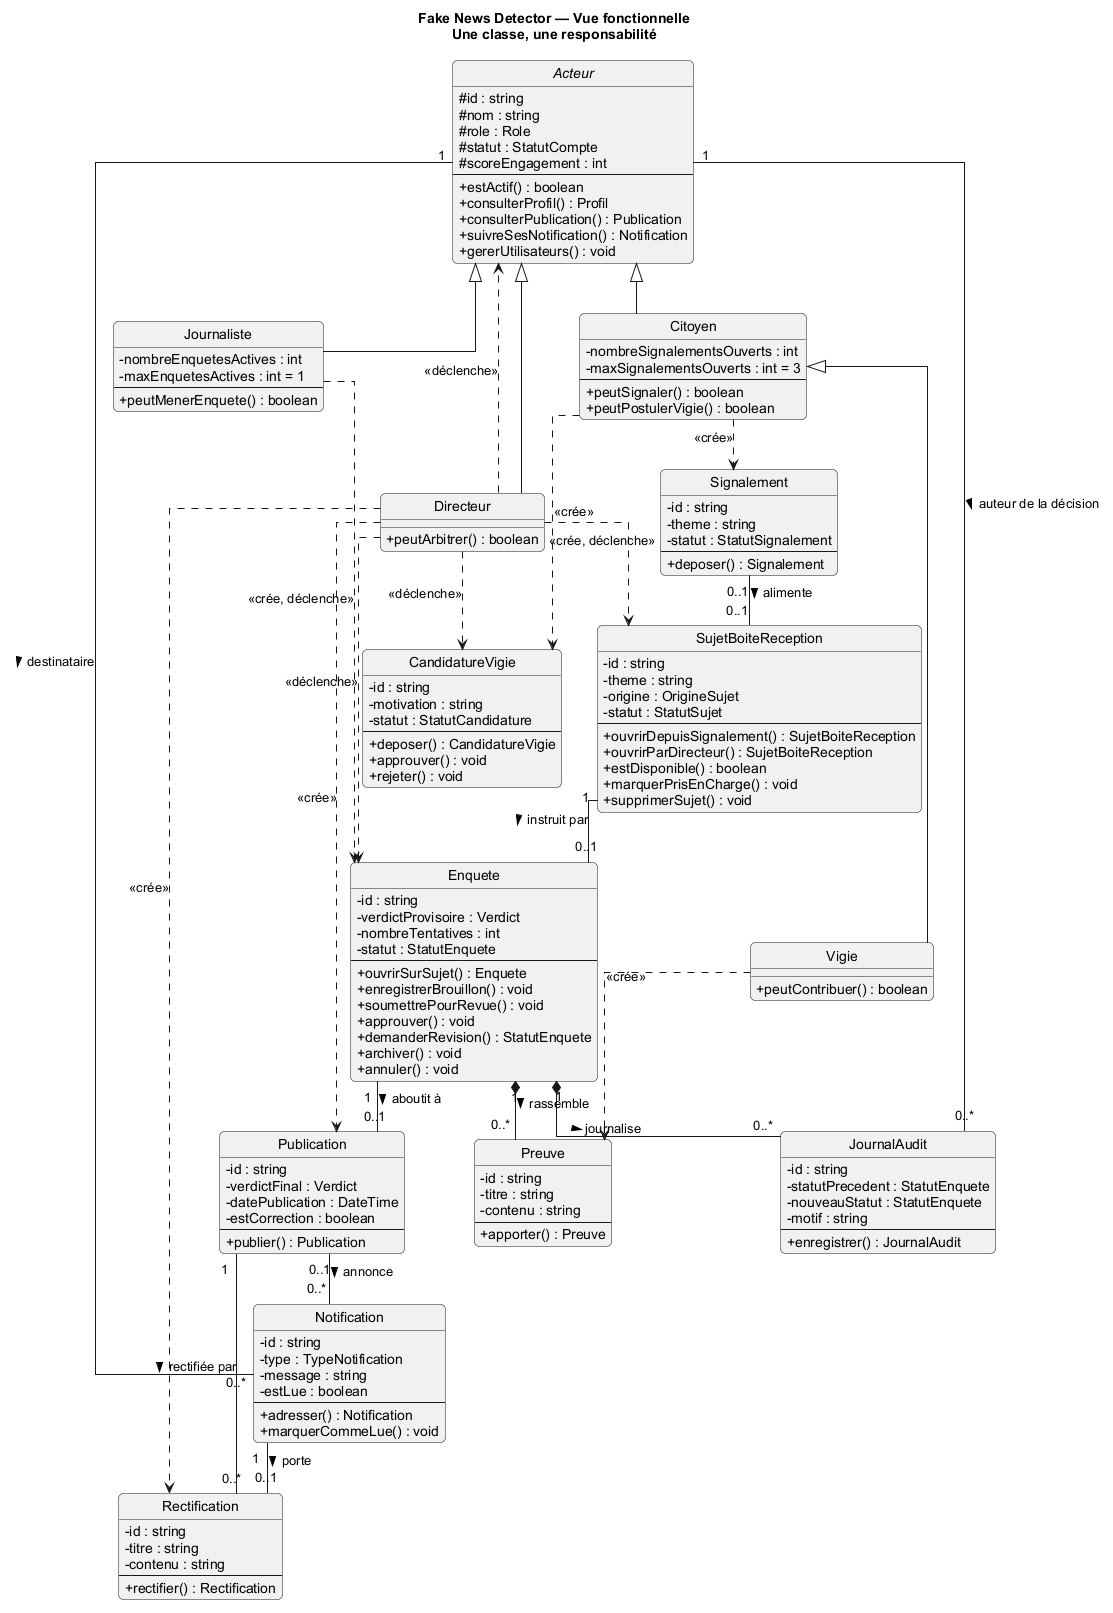

The diagram above was rendered by PlantUML. Its source (embedded in the PNG):
@startuml class-fonctionnel

skinparam shadowless true
skinparam defaultFontName "Arial"
skinparam RoundCorner 10
skinparam classAttributeIconSize 0
skinparam linetype ortho
skinparam nodesep 35
skinparam ranksep 50
hide circle

title Fake News Detector — Vue fonctionnelle\nUne classe, une responsabilité

abstract class Acteur {
  # id : string
  # nom : string
  # role : Role
  # statut : StatutCompte
  # scoreEngagement : int
  --
  + estActif() : boolean
  + consulterProfil() : Profil
  + consulterPublication() : Publication
  + suivreSesNotification() : Notification
  + gererUtilisateurs() : void
}

class Citoyen {
  - nombreSignalementsOuverts : int
  - maxSignalementsOuverts : int = 3
  --
  + peutSignaler() : boolean
  + peutPostulerVigie() : boolean
}

class Vigie {
  + peutContribuer() : boolean
}

class Journaliste {
  - nombreEnquetesActives : int
  - maxEnquetesActives : int = 1
  --
  + peutMenerEnquete() : boolean
}

class Directeur {
  + peutArbitrer() : boolean
}

class Signalement {
  - id : string
  - theme : string
  - statut : StatutSignalement
  --
  + deposer() : Signalement
}

class SujetBoiteReception {
  - id : string
  - theme : string
  - origine : OrigineSujet
  - statut : StatutSujet
  --
  + ouvrirDepuisSignalement() : SujetBoiteReception
  + ouvrirParDirecteur() : SujetBoiteReception
  + estDisponible() : boolean
  + marquerPrisEnCharge() : void
  + supprimerSujet() : void
}

class Enquete {
  - id : string
  - verdictProvisoire : Verdict
  - nombreTentatives : int
  - statut : StatutEnquete
  --
  + ouvrirSurSujet() : Enquete
  + enregistrerBrouillon() : void
  + soumettrePourRevue() : void
  + approuver() : void
  + demanderRevision() : StatutEnquete
  + archiver() : void
  + annuler() : void
}

class Preuve {
  - id : string
  - titre : string
  - contenu : string
  --
  + apporter() : Preuve
}

class JournalAudit {
  - id : string
  - statutPrecedent : StatutEnquete
  - nouveauStatut : StatutEnquete
  - motif : string
  --
  + enregistrer() : JournalAudit
}

class Publication {
  - id : string
  - verdictFinal : Verdict
  - datePublication : DateTime
  - estCorrection : boolean
  --
  + publier() : Publication
}

class Rectification {
  - id : string
  - titre : string
  - contenu : string
  --
  + rectifier() : Rectification
}

class Notification {
  - id : string
  - type : TypeNotification
  - message : string
  - estLue : boolean
  --
  + adresser() : Notification
  + marquerCommeLue() : void
}

class CandidatureVigie {
  - id : string
  - motivation : string
  - statut : StatutCandidature
  --
  + deposer() : CandidatureVigie
  + approuver() : void
  + rejeter() : void
}

Acteur <|-- Citoyen
Acteur <|-- Journaliste
Acteur <|-- Directeur
Citoyen <|-- Vigie

Signalement "0..1" -- "0..1" SujetBoiteReception : alimente >
SujetBoiteReception "1" -- "0..1" Enquete : instruit par >
Enquete "1" *-- "0..*" Preuve : rassemble >
Enquete "1" *-- "0..*" JournalAudit : journalise >
Acteur "1" -- "0..*" JournalAudit : auteur de la décision >

Enquete "1" -- "0..1" Publication : aboutit à >
Publication "1" -- "0..*" Rectification : rectifiée par >
Publication "0..1" -- "0..*" Notification : annonce >
Notification "1" -- "0..1" Rectification : porte >
Acteur "1" -- "0..*" Notification : destinataire >

Citoyen ..> Signalement : <<crée>>
Citoyen ..> CandidatureVigie : <<crée>>
Vigie ..> Preuve : <<crée>>
Journaliste ..> Enquete : <<crée, déclenche>>
Directeur ..> SujetBoiteReception : <<crée, déclenche>>
Directeur ..> Publication : <<crée>>
Directeur ..> Rectification : <<crée>>
Directeur ..> Enquete : <<déclenche>>
Directeur ..> CandidatureVigie : <<déclenche>>
Directeur ..> Acteur : <<déclenche>>

@enduml